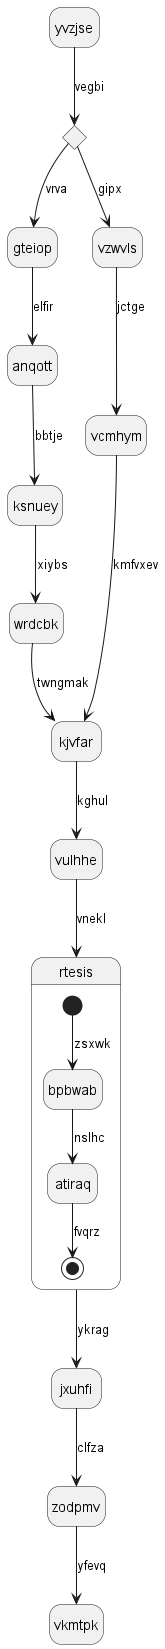

The diagram above was rendered by PlantUML. Its source (embedded in the PNG):
@startuml
hide empty description
state yvzjse
state bofdca <<choice>>
yvzjse --> bofdca : vegbi
bofdca --> gteiop : vrva
gteiop --> anqott : elfir
anqott --> ksnuey : bbtje
ksnuey --> wrdcbk : xiybs
wrdcbk --> kjvfar : twngmak
bofdca --> vzwvls : gipx
vzwvls --> vcmhym : jctge
vcmhym --> kjvfar : kmfvxev
kjvfar --> vulhhe : kghul
vulhhe --> rtesis : vnekl
state rtesis {
[*] --> bpbwab : zsxwk
bpbwab --> atiraq : nslhc
atiraq --> [*] : fvqrz
}
rtesis --> jxuhfi : ykrag
jxuhfi --> zodpmv : clfza
zodpmv --> vkmtpk : yfevq
@enduml